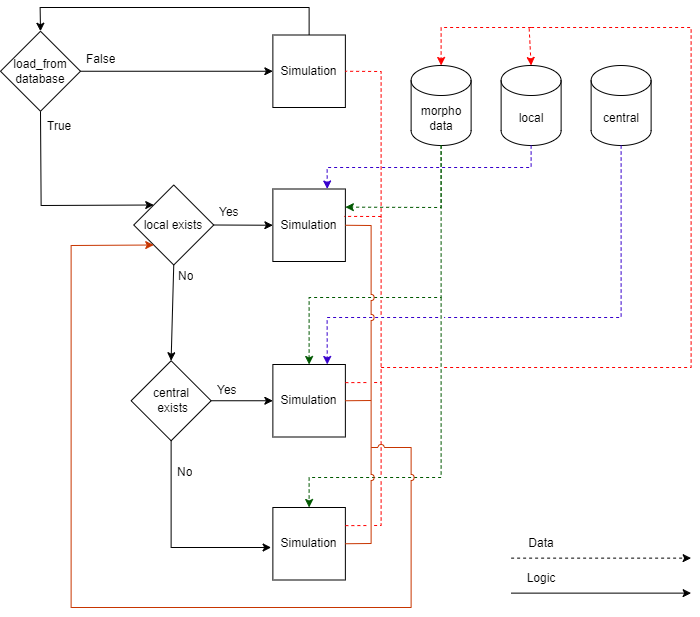

The diagram above was exported from draw.io. Its source (the exported page's mxGraphModel, read from the mxfile embedded in the PNG):
<mxGraphModel dx="654" dy="825" grid="1" gridSize="10" guides="1" tooltips="1" connect="1" arrows="1" fold="1" page="1" pageScale="1" pageWidth="827" pageHeight="1169" math="0" shadow="0">
  <root>
    <mxCell id="0" />
    <mxCell id="1" parent="0" />
    <mxCell id="_2COislRAOq1KEQnzHrB-1" value="" style="endArrow=classic;html=1;rounded=0;exitX=1;exitY=0.5;exitDx=0;exitDy=0;entryX=0;entryY=0.5;entryDx=0;entryDy=0;" edge="1" parent="1" source="_2COislRAOq1KEQnzHrB-2" target="_2COislRAOq1KEQnzHrB-3">
      <mxGeometry width="50" height="50" relative="1" as="geometry">
        <mxPoint x="1115.62" y="195" as="sourcePoint" />
        <mxPoint x="1145.62" y="85" as="targetPoint" />
      </mxGeometry>
    </mxCell>
    <mxCell id="_2COislRAOq1KEQnzHrB-2" value="local exists" style="rhombus;whiteSpace=wrap;html=1;" vertex="1" parent="1">
      <mxGeometry x="1028.2399999999998" y="237.5" width="80" height="80" as="geometry" />
    </mxCell>
    <mxCell id="_2COislRAOq1KEQnzHrB-3" value="Simulation" style="whiteSpace=wrap;html=1;aspect=fixed;" vertex="1" parent="1">
      <mxGeometry x="1167.37" y="241.5" width="72.5" height="72.5" as="geometry" />
    </mxCell>
    <mxCell id="_2COislRAOq1KEQnzHrB-4" value="local" style="shape=cylinder3;whiteSpace=wrap;html=1;boundedLbl=1;backgroundOutline=1;size=15;" vertex="1" parent="1">
      <mxGeometry x="1395.62" y="118" width="60" height="80" as="geometry" />
    </mxCell>
    <mxCell id="_2COislRAOq1KEQnzHrB-5" value="" style="endArrow=classic;html=1;rounded=0;exitX=0.5;exitY=1;exitDx=0;exitDy=0;exitPerimeter=0;entryX=0.75;entryY=0;entryDx=0;entryDy=0;dashed=1;jumpStyle=arc;fillColor=#6a00ff;strokeColor=#3700CC;" edge="1" parent="1" source="_2COislRAOq1KEQnzHrB-4" target="_2COislRAOq1KEQnzHrB-3">
      <mxGeometry width="50" height="50" relative="1" as="geometry">
        <mxPoint x="1075.62" y="170" as="sourcePoint" />
        <mxPoint x="1125.62" y="120" as="targetPoint" />
        <Array as="points">
          <mxPoint x="1425.62" y="220" />
          <mxPoint x="1221.62" y="220" />
        </Array>
      </mxGeometry>
    </mxCell>
    <mxCell id="_2COislRAOq1KEQnzHrB-6" value="" style="endArrow=classic;html=1;rounded=0;exitX=1;exitY=0.5;exitDx=0;exitDy=0;entryX=0;entryY=0.5;entryDx=0;entryDy=0;" edge="1" parent="1" source="_2COislRAOq1KEQnzHrB-7" target="_2COislRAOq1KEQnzHrB-8">
      <mxGeometry width="50" height="50" relative="1" as="geometry">
        <mxPoint x="1115.62" y="391" as="sourcePoint" />
        <mxPoint x="1145.62" y="281" as="targetPoint" />
      </mxGeometry>
    </mxCell>
    <mxCell id="_2COislRAOq1KEQnzHrB-7" value="central&lt;br&gt;&amp;nbsp;exists" style="rhombus;whiteSpace=wrap;html=1;" vertex="1" parent="1">
      <mxGeometry x="1025.62" y="413.25" width="80" height="80" as="geometry" />
    </mxCell>
    <mxCell id="_2COislRAOq1KEQnzHrB-8" value="Simulation" style="whiteSpace=wrap;html=1;aspect=fixed;" vertex="1" parent="1">
      <mxGeometry x="1167.37" y="417" width="72.5" height="72.5" as="geometry" />
    </mxCell>
    <mxCell id="_2COislRAOq1KEQnzHrB-9" value="" style="endArrow=classic;html=1;rounded=0;exitX=0.5;exitY=1;exitDx=0;exitDy=0;entryX=0.5;entryY=0;entryDx=0;entryDy=0;" edge="1" parent="1" source="_2COislRAOq1KEQnzHrB-2" target="_2COislRAOq1KEQnzHrB-7">
      <mxGeometry width="50" height="50" relative="1" as="geometry">
        <mxPoint x="1075.62" y="170" as="sourcePoint" />
        <mxPoint x="1125.62" y="120" as="targetPoint" />
      </mxGeometry>
    </mxCell>
    <mxCell id="_2COislRAOq1KEQnzHrB-10" value="Yes" style="text;strokeColor=none;fillColor=none;align=left;verticalAlign=middle;spacingLeft=4;spacingRight=4;overflow=hidden;points=[[0,0.5],[1,0.5]];portConstraint=eastwest;rotatable=0;whiteSpace=wrap;html=1;" vertex="1" parent="1">
      <mxGeometry x="1108.2399999999998" y="250" width="80" height="30" as="geometry" />
    </mxCell>
    <mxCell id="_2COislRAOq1KEQnzHrB-11" value="No" style="text;strokeColor=none;fillColor=none;align=left;verticalAlign=middle;spacingLeft=4;spacingRight=4;overflow=hidden;points=[[0,0.5],[1,0.5]];portConstraint=eastwest;rotatable=0;whiteSpace=wrap;html=1;" vertex="1" parent="1">
      <mxGeometry x="1065.62" y="510" width="80" height="30" as="geometry" />
    </mxCell>
    <mxCell id="_2COislRAOq1KEQnzHrB-12" value="" style="endArrow=classic;html=1;rounded=0;exitX=0.5;exitY=1;exitDx=0;exitDy=0;" edge="1" parent="1">
      <mxGeometry width="50" height="50" relative="1" as="geometry">
        <mxPoint x="1065.62" y="493.25" as="sourcePoint" />
        <mxPoint x="1165.62" y="600" as="targetPoint" />
        <Array as="points">
          <mxPoint x="1065.62" y="600" />
        </Array>
      </mxGeometry>
    </mxCell>
    <mxCell id="_2COislRAOq1KEQnzHrB-13" value="Simulation" style="whiteSpace=wrap;html=1;aspect=fixed;" vertex="1" parent="1">
      <mxGeometry x="1167.37" y="560" width="72.5" height="72.5" as="geometry" />
    </mxCell>
    <mxCell id="_2COislRAOq1KEQnzHrB-14" value="Yes" style="text;strokeColor=none;fillColor=none;align=left;verticalAlign=middle;spacingLeft=4;spacingRight=4;overflow=hidden;points=[[0,0.5],[1,0.5]];portConstraint=eastwest;rotatable=0;whiteSpace=wrap;html=1;" vertex="1" parent="1">
      <mxGeometry x="1105.62" y="428" width="80" height="30" as="geometry" />
    </mxCell>
    <mxCell id="_2COislRAOq1KEQnzHrB-15" value="No" style="text;strokeColor=none;fillColor=none;align=left;verticalAlign=middle;spacingLeft=4;spacingRight=4;overflow=hidden;points=[[0,0.5],[1,0.5]];portConstraint=eastwest;rotatable=0;whiteSpace=wrap;html=1;" vertex="1" parent="1">
      <mxGeometry x="1066.62" y="314" width="80" height="30" as="geometry" />
    </mxCell>
    <mxCell id="_2COislRAOq1KEQnzHrB-16" value="Simulation" style="whiteSpace=wrap;html=1;aspect=fixed;" vertex="1" parent="1">
      <mxGeometry x="1167.37" y="87.5" width="72.5" height="72.5" as="geometry" />
    </mxCell>
    <mxCell id="_2COislRAOq1KEQnzHrB-17" value="morpho&lt;br&gt;data" style="shape=cylinder3;whiteSpace=wrap;html=1;boundedLbl=1;backgroundOutline=1;size=15;" vertex="1" parent="1">
      <mxGeometry x="1305.62" y="118" width="60" height="80" as="geometry" />
    </mxCell>
    <mxCell id="_2COislRAOq1KEQnzHrB-18" value="" style="endArrow=classic;html=1;rounded=0;exitX=0.5;exitY=1;exitDx=0;exitDy=0;exitPerimeter=0;entryX=0.5;entryY=0;entryDx=0;entryDy=0;dashed=1;fillColor=#008a00;strokeColor=#005700;" edge="1" parent="1" source="_2COislRAOq1KEQnzHrB-17" target="_2COislRAOq1KEQnzHrB-8">
      <mxGeometry width="50" height="50" relative="1" as="geometry">
        <mxPoint x="1215.62" y="220" as="sourcePoint" />
        <mxPoint x="1135.62" y="360" as="targetPoint" />
        <Array as="points">
          <mxPoint x="1335.62" y="350" />
          <mxPoint x="1203.62" y="350" />
        </Array>
      </mxGeometry>
    </mxCell>
    <mxCell id="_2COislRAOq1KEQnzHrB-19" value="" style="endArrow=classic;html=1;rounded=0;entryX=0.5;entryY=0;entryDx=0;entryDy=0;dashed=1;jumpStyle=arc;fillColor=#008a00;strokeColor=#005700;" edge="1" parent="1" target="_2COislRAOq1KEQnzHrB-13">
      <mxGeometry width="50" height="50" relative="1" as="geometry">
        <mxPoint x="1335.62" y="350" as="sourcePoint" />
        <mxPoint x="1213.62" y="427" as="targetPoint" />
        <Array as="points">
          <mxPoint x="1335.62" y="530" />
          <mxPoint x="1203.62" y="530" />
        </Array>
      </mxGeometry>
    </mxCell>
    <mxCell id="_2COislRAOq1KEQnzHrB-20" value="load_from&lt;br&gt;database" style="rhombus;whiteSpace=wrap;html=1;" vertex="1" parent="1">
      <mxGeometry x="895.0000000000001" y="83.75" width="80" height="80" as="geometry" />
    </mxCell>
    <mxCell id="_2COislRAOq1KEQnzHrB-21" value="True" style="text;strokeColor=none;fillColor=none;align=left;verticalAlign=middle;spacingLeft=4;spacingRight=4;overflow=hidden;points=[[0,0.5],[1,0.5]];portConstraint=eastwest;rotatable=0;whiteSpace=wrap;html=1;" vertex="1" parent="1">
      <mxGeometry x="935.62" y="164" width="80" height="30" as="geometry" />
    </mxCell>
    <mxCell id="_2COislRAOq1KEQnzHrB-22" value="False" style="text;strokeColor=none;fillColor=none;align=left;verticalAlign=middle;spacingLeft=4;spacingRight=4;overflow=hidden;points=[[0,0.5],[1,0.5]];portConstraint=eastwest;rotatable=0;whiteSpace=wrap;html=1;" vertex="1" parent="1">
      <mxGeometry x="975.0000000000001" y="97" width="80" height="30" as="geometry" />
    </mxCell>
    <mxCell id="_2COislRAOq1KEQnzHrB-23" value="" style="endArrow=classic;html=1;rounded=0;exitX=1;exitY=0.5;exitDx=0;exitDy=0;entryX=0;entryY=0.5;entryDx=0;entryDy=0;" edge="1" parent="1" source="_2COislRAOq1KEQnzHrB-20" target="_2COislRAOq1KEQnzHrB-16">
      <mxGeometry width="50" height="50" relative="1" as="geometry">
        <mxPoint x="1365" y="314" as="sourcePoint" />
        <mxPoint x="1075" y="4" as="targetPoint" />
        <Array as="points" />
      </mxGeometry>
    </mxCell>
    <mxCell id="_2COislRAOq1KEQnzHrB-24" value="" style="endArrow=classic;html=1;rounded=0;exitX=0.5;exitY=1;exitDx=0;exitDy=0;entryX=0;entryY=0;entryDx=0;entryDy=0;" edge="1" parent="1" source="_2COislRAOq1KEQnzHrB-20" target="_2COislRAOq1KEQnzHrB-2">
      <mxGeometry width="50" height="50" relative="1" as="geometry">
        <mxPoint x="937.62" y="184" as="sourcePoint" />
        <mxPoint x="1008.2399999999999" y="277.5" as="targetPoint" />
        <Array as="points">
          <mxPoint x="935.62" y="258" />
        </Array>
      </mxGeometry>
    </mxCell>
    <mxCell id="_2COislRAOq1KEQnzHrB-25" value="central" style="shape=cylinder3;whiteSpace=wrap;html=1;boundedLbl=1;backgroundOutline=1;size=15;" vertex="1" parent="1">
      <mxGeometry x="1485.62" y="118" width="60" height="80" as="geometry" />
    </mxCell>
    <mxCell id="_2COislRAOq1KEQnzHrB-26" value="" style="endArrow=classic;html=1;rounded=0;entryX=0.75;entryY=0;entryDx=0;entryDy=0;exitX=0.5;exitY=1;exitDx=0;exitDy=0;exitPerimeter=0;dashed=1;jumpStyle=gap;fillColor=#6a00ff;strokeColor=#3700CC;" edge="1" parent="1" source="_2COislRAOq1KEQnzHrB-25" target="_2COislRAOq1KEQnzHrB-8">
      <mxGeometry width="50" height="50" relative="1" as="geometry">
        <mxPoint x="1077.62" y="170" as="sourcePoint" />
        <mxPoint x="1205.62" y="417" as="targetPoint" />
        <Array as="points">
          <mxPoint x="1515.62" y="370" />
          <mxPoint x="1221.62" y="370" />
        </Array>
      </mxGeometry>
    </mxCell>
    <mxCell id="_2COislRAOq1KEQnzHrB-27" value="" style="endArrow=classic;html=1;rounded=0;entryX=0.5;entryY=0;entryDx=0;entryDy=0;entryPerimeter=0;dashed=1;fillColor=#f8cecc;strokeColor=#FF0000;" edge="1" parent="1" target="_2COislRAOq1KEQnzHrB-17">
      <mxGeometry width="50" height="50" relative="1" as="geometry">
        <mxPoint x="1425.62" y="80" as="sourcePoint" />
        <mxPoint x="1125.62" y="110" as="targetPoint" />
        <Array as="points">
          <mxPoint x="1335.62" y="80" />
        </Array>
      </mxGeometry>
    </mxCell>
    <mxCell id="_2COislRAOq1KEQnzHrB-28" value="" style="endArrow=classic;html=1;rounded=0;dashed=1;" edge="1" parent="1">
      <mxGeometry width="50" height="50" relative="1" as="geometry">
        <mxPoint x="1405.62" y="610.63" as="sourcePoint" />
        <mxPoint x="1585.62" y="610.63" as="targetPoint" />
      </mxGeometry>
    </mxCell>
    <mxCell id="_2COislRAOq1KEQnzHrB-29" value="" style="endArrow=classic;html=1;rounded=0;" edge="1" parent="1">
      <mxGeometry width="50" height="50" relative="1" as="geometry">
        <mxPoint x="1405.62" y="645.63" as="sourcePoint" />
        <mxPoint x="1585.62" y="645.63" as="targetPoint" />
      </mxGeometry>
    </mxCell>
    <mxCell id="_2COislRAOq1KEQnzHrB-30" value="Logic" style="text;html=1;align=center;verticalAlign=middle;whiteSpace=wrap;rounded=0;" vertex="1" parent="1">
      <mxGeometry x="1405.62" y="615.63" width="60" height="30" as="geometry" />
    </mxCell>
    <mxCell id="_2COislRAOq1KEQnzHrB-31" value="Data" style="text;html=1;align=center;verticalAlign=middle;whiteSpace=wrap;rounded=0;" vertex="1" parent="1">
      <mxGeometry x="1405.62" y="580.63" width="60" height="30" as="geometry" />
    </mxCell>
    <mxCell id="_2COislRAOq1KEQnzHrB-32" value="" style="endArrow=none;html=1;rounded=0;entryX=1;entryY=0.5;entryDx=0;entryDy=0;exitX=1;exitY=0.5;exitDx=0;exitDy=0;fillColor=#fa6800;strokeColor=#C73500;jumpStyle=arc;" edge="1" parent="1" source="_2COislRAOq1KEQnzHrB-13" target="_2COislRAOq1KEQnzHrB-3">
      <mxGeometry width="50" height="50" relative="1" as="geometry">
        <mxPoint x="1185.62" y="430" as="sourcePoint" />
        <mxPoint x="1235.62" y="380" as="targetPoint" />
        <Array as="points">
          <mxPoint x="1265.62" y="596" />
          <mxPoint x="1265.62" y="278" />
        </Array>
      </mxGeometry>
    </mxCell>
    <mxCell id="_2COislRAOq1KEQnzHrB-33" value="" style="endArrow=none;html=1;rounded=0;exitX=1;exitY=0.5;exitDx=0;exitDy=0;fillColor=#fa6800;strokeColor=#C73500;" edge="1" parent="1" source="_2COislRAOq1KEQnzHrB-8">
      <mxGeometry width="50" height="50" relative="1" as="geometry">
        <mxPoint x="1245.62" y="460" as="sourcePoint" />
        <mxPoint x="1265.62" y="453" as="targetPoint" />
      </mxGeometry>
    </mxCell>
    <mxCell id="_2COislRAOq1KEQnzHrB-34" value="" style="endArrow=none;html=1;rounded=0;entryX=0.985;entryY=0.378;entryDx=0;entryDy=0;exitX=1;exitY=0.25;exitDx=0;exitDy=0;dashed=1;jumpStyle=gap;fillColor=#f8cecc;strokeColor=#FF0000;entryPerimeter=0;" edge="1" parent="1" source="_2COislRAOq1KEQnzHrB-13" target="_2COislRAOq1KEQnzHrB-3">
      <mxGeometry width="50" height="50" relative="1" as="geometry">
        <mxPoint x="1185.62" y="430" as="sourcePoint" />
        <mxPoint x="1235.62" y="380" as="targetPoint" />
        <Array as="points">
          <mxPoint x="1275.62" y="578" />
          <mxPoint x="1275.62" y="269" />
        </Array>
      </mxGeometry>
    </mxCell>
    <mxCell id="_2COislRAOq1KEQnzHrB-35" value="" style="endArrow=none;html=1;rounded=0;dashed=1;exitX=1;exitY=0.25;exitDx=0;exitDy=0;fillColor=#f8cecc;strokeColor=#FF0000;jumpStyle=gap;" edge="1" parent="1" source="_2COislRAOq1KEQnzHrB-8">
      <mxGeometry width="50" height="50" relative="1" as="geometry">
        <mxPoint x="1245.62" y="440" as="sourcePoint" />
        <mxPoint x="1275.62" y="435" as="targetPoint" />
      </mxGeometry>
    </mxCell>
    <mxCell id="_2COislRAOq1KEQnzHrB-36" value="" style="endArrow=classic;html=1;rounded=0;entryX=0.5;entryY=0;entryDx=0;entryDy=0;entryPerimeter=0;dashed=1;jumpStyle=gap;fillColor=#f8cecc;strokeColor=#FF0000;" edge="1" parent="1" target="_2COislRAOq1KEQnzHrB-4">
      <mxGeometry width="50" height="50" relative="1" as="geometry">
        <mxPoint x="1275.62" y="420" as="sourcePoint" />
        <mxPoint x="1235.62" y="380" as="targetPoint" />
        <Array as="points">
          <mxPoint x="1585.62" y="420" />
          <mxPoint x="1585.62" y="80" />
          <mxPoint x="1423.62" y="80" />
        </Array>
      </mxGeometry>
    </mxCell>
    <mxCell id="_2COislRAOq1KEQnzHrB-37" value="" style="endArrow=classic;html=1;rounded=0;exitX=0.5;exitY=0;exitDx=0;exitDy=0;entryX=0.5;entryY=0;entryDx=0;entryDy=0;" edge="1" parent="1" source="_2COislRAOq1KEQnzHrB-16" target="_2COislRAOq1KEQnzHrB-20">
      <mxGeometry width="50" height="50" relative="1" as="geometry">
        <mxPoint x="1185.62" y="430" as="sourcePoint" />
        <mxPoint x="1235.62" y="380" as="targetPoint" />
        <Array as="points">
          <mxPoint x="1203.62" y="60" />
          <mxPoint x="934.62" y="60" />
        </Array>
      </mxGeometry>
    </mxCell>
    <mxCell id="_2COislRAOq1KEQnzHrB-38" value="" style="endArrow=none;html=1;rounded=0;entryX=1;entryY=0.5;entryDx=0;entryDy=0;dashed=1;fillColor=#f8cecc;strokeColor=#FF0000;" edge="1" parent="1" target="_2COislRAOq1KEQnzHrB-16">
      <mxGeometry width="50" height="50" relative="1" as="geometry">
        <mxPoint x="1275.62" y="270" as="sourcePoint" />
        <mxPoint x="1235.62" y="380" as="targetPoint" />
        <Array as="points">
          <mxPoint x="1275.62" y="124" />
        </Array>
      </mxGeometry>
    </mxCell>
    <mxCell id="_2COislRAOq1KEQnzHrB-39" value="" style="endArrow=classic;html=1;rounded=0;exitX=0.5;exitY=1;exitDx=0;exitDy=0;exitPerimeter=0;entryX=1;entryY=0.25;entryDx=0;entryDy=0;dashed=1;fillColor=#008a00;strokeColor=#005700;" edge="1" parent="1" source="_2COislRAOq1KEQnzHrB-17" target="_2COislRAOq1KEQnzHrB-3">
      <mxGeometry width="50" height="50" relative="1" as="geometry">
        <mxPoint x="1345.62" y="208" as="sourcePoint" />
        <mxPoint x="1213.62" y="427" as="targetPoint" />
        <Array as="points">
          <mxPoint x="1335.62" y="260" />
        </Array>
      </mxGeometry>
    </mxCell>
    <mxCell id="_2COislRAOq1KEQnzHrB-40" value="" style="endArrow=classic;html=1;rounded=0;entryX=0;entryY=1;entryDx=0;entryDy=0;jumpStyle=arc;fillColor=#fa6800;strokeColor=#C73500;" edge="1" parent="1" target="_2COislRAOq1KEQnzHrB-2">
      <mxGeometry width="50" height="50" relative="1" as="geometry">
        <mxPoint x="1265.62" y="500" as="sourcePoint" />
        <mxPoint x="1425.62" y="750" as="targetPoint" />
        <Array as="points">
          <mxPoint x="1305.62" y="500" />
          <mxPoint x="1305.62" y="660" />
          <mxPoint x="965.62" y="660" />
          <mxPoint x="965.62" y="298" />
        </Array>
      </mxGeometry>
    </mxCell>
  </root>
</mxGraphModel>